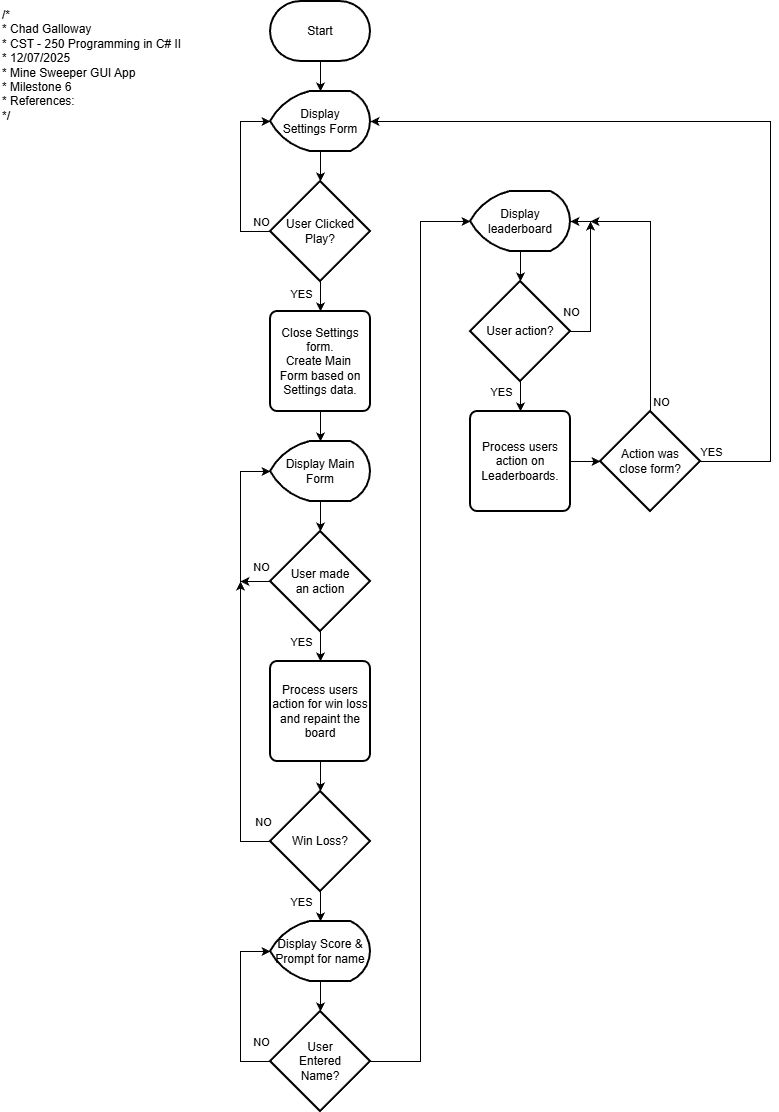

The diagram above was exported from draw.io. Its source (the exported page's mxGraphModel, read from the mxfile embedded in the PNG):
<mxGraphModel dx="1426" dy="743" grid="1" gridSize="10" guides="1" tooltips="1" connect="1" arrows="1" fold="1" page="1" pageScale="1" pageWidth="827" pageHeight="1169" math="0" shadow="0">
  <root>
    <mxCell id="WIyWlLk6GJQsqaUBKTNV-0" />
    <mxCell id="WIyWlLk6GJQsqaUBKTNV-1" parent="WIyWlLk6GJQsqaUBKTNV-0" />
    <mxCell id="cFitafj983D6sGNQqW7i-0" parent="WIyWlLk6GJQsqaUBKTNV-1" style="text;whiteSpace=wrap;html=1;" value="/*&lt;br&gt; * Chad Galloway&lt;br&gt; * CST - 250 Programming in C# II&lt;br&gt; * 12/07/2025&lt;br&gt; * Mine Sweeper GUI App&lt;br&gt; * Milestone 6&lt;br&gt; * References:&lt;br&gt; */" vertex="1">
      <mxGeometry height="140" width="210" x="20" y="20" as="geometry" />
    </mxCell>
    <mxCell id="cFitafj983D6sGNQqW7i-12" edge="1" parent="WIyWlLk6GJQsqaUBKTNV-1" source="cFitafj983D6sGNQqW7i-1" style="edgeStyle=orthogonalEdgeStyle;rounded=0;orthogonalLoop=1;jettySize=auto;html=1;" target="cFitafj983D6sGNQqW7i-2" value="">
      <mxGeometry relative="1" as="geometry" />
    </mxCell>
    <mxCell id="cFitafj983D6sGNQqW7i-1" parent="WIyWlLk6GJQsqaUBKTNV-1" style="strokeWidth=2;html=1;shape=mxgraph.flowchart.terminator;whiteSpace=wrap;" value="Start" vertex="1">
      <mxGeometry height="60" width="100" x="290" y="20" as="geometry" />
    </mxCell>
    <mxCell id="cFitafj983D6sGNQqW7i-13" edge="1" parent="WIyWlLk6GJQsqaUBKTNV-1" source="cFitafj983D6sGNQqW7i-2" style="edgeStyle=orthogonalEdgeStyle;rounded=0;orthogonalLoop=1;jettySize=auto;html=1;" target="cFitafj983D6sGNQqW7i-3" value="">
      <mxGeometry relative="1" as="geometry" />
    </mxCell>
    <mxCell id="cFitafj983D6sGNQqW7i-2" parent="WIyWlLk6GJQsqaUBKTNV-1" style="strokeWidth=2;html=1;shape=mxgraph.flowchart.display;whiteSpace=wrap;" value="Display&lt;div&gt;Settings Form&lt;/div&gt;" vertex="1">
      <mxGeometry height="60" width="100" x="290" y="110" as="geometry" />
    </mxCell>
    <mxCell id="cFitafj983D6sGNQqW7i-14" edge="1" parent="WIyWlLk6GJQsqaUBKTNV-1" source="cFitafj983D6sGNQqW7i-3" style="edgeStyle=orthogonalEdgeStyle;rounded=0;orthogonalLoop=1;jettySize=auto;html=1;entryX=0;entryY=0.5;entryDx=0;entryDy=0;entryPerimeter=0;" target="cFitafj983D6sGNQqW7i-2">
      <mxGeometry relative="1" as="geometry">
        <Array as="points">
          <mxPoint x="260" y="250" />
          <mxPoint x="260" y="140" />
        </Array>
        <mxPoint x="260" y="160" as="targetPoint" />
      </mxGeometry>
    </mxCell>
    <mxCell id="cFitafj983D6sGNQqW7i-28" connectable="0" parent="cFitafj983D6sGNQqW7i-14" style="edgeLabel;html=1;align=center;verticalAlign=middle;resizable=0;points=[];" value="NO" vertex="1">
      <mxGeometry relative="1" x="-0.3294" y="-1" as="geometry">
        <mxPoint x="19" y="17" as="offset" />
      </mxGeometry>
    </mxCell>
    <mxCell id="cFitafj983D6sGNQqW7i-15" edge="1" parent="WIyWlLk6GJQsqaUBKTNV-1" source="cFitafj983D6sGNQqW7i-3" style="edgeStyle=orthogonalEdgeStyle;rounded=0;orthogonalLoop=1;jettySize=auto;html=1;" target="cFitafj983D6sGNQqW7i-4" value="">
      <mxGeometry relative="1" as="geometry" />
    </mxCell>
    <mxCell id="cFitafj983D6sGNQqW7i-29" connectable="0" parent="cFitafj983D6sGNQqW7i-15" style="edgeLabel;html=1;align=center;verticalAlign=middle;resizable=0;points=[];" value="YES" vertex="1">
      <mxGeometry relative="1" x="0.28" y="1" as="geometry">
        <mxPoint x="-21" as="offset" />
      </mxGeometry>
    </mxCell>
    <mxCell id="cFitafj983D6sGNQqW7i-3" parent="WIyWlLk6GJQsqaUBKTNV-1" style="strokeWidth=2;html=1;shape=mxgraph.flowchart.decision;whiteSpace=wrap;" value="User Clicked&lt;div&gt;Play?&lt;/div&gt;" vertex="1">
      <mxGeometry height="100" width="100" x="290" y="200" as="geometry" />
    </mxCell>
    <mxCell id="cFitafj983D6sGNQqW7i-16" edge="1" parent="WIyWlLk6GJQsqaUBKTNV-1" source="cFitafj983D6sGNQqW7i-4" style="edgeStyle=orthogonalEdgeStyle;rounded=0;orthogonalLoop=1;jettySize=auto;html=1;" target="cFitafj983D6sGNQqW7i-5" value="">
      <mxGeometry relative="1" as="geometry" />
    </mxCell>
    <mxCell id="cFitafj983D6sGNQqW7i-4" parent="WIyWlLk6GJQsqaUBKTNV-1" style="rounded=1;whiteSpace=wrap;html=1;absoluteArcSize=1;arcSize=14;strokeWidth=2;" value="Close Settings form.&lt;div&gt;Create Main&amp;nbsp;&lt;/div&gt;&lt;div&gt;Form based on Settings data.&lt;/div&gt;" vertex="1">
      <mxGeometry height="100" width="100" x="290" y="330" as="geometry" />
    </mxCell>
    <mxCell id="cFitafj983D6sGNQqW7i-17" edge="1" parent="WIyWlLk6GJQsqaUBKTNV-1" source="cFitafj983D6sGNQqW7i-5" style="edgeStyle=orthogonalEdgeStyle;rounded=0;orthogonalLoop=1;jettySize=auto;html=1;" target="cFitafj983D6sGNQqW7i-6" value="">
      <mxGeometry relative="1" as="geometry" />
    </mxCell>
    <mxCell id="cFitafj983D6sGNQqW7i-5" parent="WIyWlLk6GJQsqaUBKTNV-1" style="strokeWidth=2;html=1;shape=mxgraph.flowchart.display;whiteSpace=wrap;" value="Display Main Form" vertex="1">
      <mxGeometry height="60" width="100" x="290" y="460" as="geometry" />
    </mxCell>
    <mxCell id="cFitafj983D6sGNQqW7i-18" edge="1" parent="WIyWlLk6GJQsqaUBKTNV-1" source="cFitafj983D6sGNQqW7i-6" style="edgeStyle=orthogonalEdgeStyle;rounded=0;orthogonalLoop=1;jettySize=auto;html=1;" target="cFitafj983D6sGNQqW7i-7" value="">
      <mxGeometry relative="1" as="geometry" />
    </mxCell>
    <mxCell id="cFitafj983D6sGNQqW7i-30" connectable="0" parent="cFitafj983D6sGNQqW7i-18" style="edgeLabel;html=1;align=center;verticalAlign=middle;resizable=0;points=[];" value="YES" vertex="1">
      <mxGeometry relative="1" x="-0.68" y="-1" as="geometry">
        <mxPoint x="-19" y="2" as="offset" />
      </mxGeometry>
    </mxCell>
    <mxCell id="cFitafj983D6sGNQqW7i-19" edge="1" parent="WIyWlLk6GJQsqaUBKTNV-1" source="cFitafj983D6sGNQqW7i-6" style="edgeStyle=orthogonalEdgeStyle;rounded=0;orthogonalLoop=1;jettySize=auto;html=1;exitX=0;exitY=0.5;exitDx=0;exitDy=0;exitPerimeter=0;entryX=0;entryY=0.5;entryDx=0;entryDy=0;entryPerimeter=0;" target="cFitafj983D6sGNQqW7i-5">
      <mxGeometry relative="1" as="geometry">
        <Array as="points">
          <mxPoint x="260" y="600" />
          <mxPoint x="260" y="490" />
        </Array>
        <mxPoint x="260" y="490" as="targetPoint" />
      </mxGeometry>
    </mxCell>
    <mxCell id="cFitafj983D6sGNQqW7i-22" edge="1" parent="WIyWlLk6GJQsqaUBKTNV-1" source="cFitafj983D6sGNQqW7i-6" style="edgeStyle=orthogonalEdgeStyle;rounded=0;orthogonalLoop=1;jettySize=auto;html=1;exitX=0;exitY=0.5;exitDx=0;exitDy=0;exitPerimeter=0;">
      <mxGeometry relative="1" as="geometry">
        <mxPoint x="260" y="600" as="targetPoint" />
      </mxGeometry>
    </mxCell>
    <mxCell id="cFitafj983D6sGNQqW7i-31" connectable="0" parent="cFitafj983D6sGNQqW7i-22" style="edgeLabel;html=1;align=center;verticalAlign=middle;resizable=0;points=[];" value="NO" vertex="1">
      <mxGeometry relative="1" x="-0.1333" y="-1" as="geometry">
        <mxPoint x="3" y="-14" as="offset" />
      </mxGeometry>
    </mxCell>
    <mxCell id="cFitafj983D6sGNQqW7i-6" parent="WIyWlLk6GJQsqaUBKTNV-1" style="strokeWidth=2;html=1;shape=mxgraph.flowchart.decision;whiteSpace=wrap;" value="User made&lt;div&gt;an action&lt;/div&gt;" vertex="1">
      <mxGeometry height="100" width="100" x="290" y="550" as="geometry" />
    </mxCell>
    <mxCell id="cFitafj983D6sGNQqW7i-20" edge="1" parent="WIyWlLk6GJQsqaUBKTNV-1" source="cFitafj983D6sGNQqW7i-7" style="edgeStyle=orthogonalEdgeStyle;rounded=0;orthogonalLoop=1;jettySize=auto;html=1;" target="cFitafj983D6sGNQqW7i-9" value="">
      <mxGeometry relative="1" as="geometry" />
    </mxCell>
    <mxCell id="cFitafj983D6sGNQqW7i-7" parent="WIyWlLk6GJQsqaUBKTNV-1" style="rounded=1;whiteSpace=wrap;html=1;absoluteArcSize=1;arcSize=14;strokeWidth=2;" value="Process users action for win loss and repaint the board" vertex="1">
      <mxGeometry height="100" width="100" x="290" y="680" as="geometry" />
    </mxCell>
    <mxCell id="cFitafj983D6sGNQqW7i-21" edge="1" parent="WIyWlLk6GJQsqaUBKTNV-1" source="cFitafj983D6sGNQqW7i-9" style="edgeStyle=orthogonalEdgeStyle;rounded=0;orthogonalLoop=1;jettySize=auto;html=1;">
      <mxGeometry relative="1" as="geometry">
        <mxPoint x="260" y="600" as="targetPoint" />
      </mxGeometry>
    </mxCell>
    <mxCell id="cFitafj983D6sGNQqW7i-32" connectable="0" parent="cFitafj983D6sGNQqW7i-21" style="edgeLabel;html=1;align=center;verticalAlign=middle;resizable=0;points=[];" value="NO" vertex="1">
      <mxGeometry relative="1" x="-0.9172" y="-1" as="geometry">
        <mxPoint x="4" y="-19" as="offset" />
      </mxGeometry>
    </mxCell>
    <mxCell id="cFitafj983D6sGNQqW7i-23" edge="1" parent="WIyWlLk6GJQsqaUBKTNV-1" source="cFitafj983D6sGNQqW7i-9" style="edgeStyle=orthogonalEdgeStyle;rounded=0;orthogonalLoop=1;jettySize=auto;html=1;" target="cFitafj983D6sGNQqW7i-10" value="">
      <mxGeometry relative="1" as="geometry" />
    </mxCell>
    <mxCell id="cFitafj983D6sGNQqW7i-33" connectable="0" parent="cFitafj983D6sGNQqW7i-23" style="edgeLabel;html=1;align=center;verticalAlign=middle;resizable=0;points=[];" value="YES" vertex="1">
      <mxGeometry relative="1" x="0.2" y="1" as="geometry">
        <mxPoint x="-21" as="offset" />
      </mxGeometry>
    </mxCell>
    <mxCell id="cFitafj983D6sGNQqW7i-9" parent="WIyWlLk6GJQsqaUBKTNV-1" style="strokeWidth=2;html=1;shape=mxgraph.flowchart.decision;whiteSpace=wrap;" value="Win Loss?" vertex="1">
      <mxGeometry height="100" width="100" x="290" y="810" as="geometry" />
    </mxCell>
    <mxCell id="cFitafj983D6sGNQqW7i-24" edge="1" parent="WIyWlLk6GJQsqaUBKTNV-1" source="cFitafj983D6sGNQqW7i-10" style="edgeStyle=orthogonalEdgeStyle;rounded=0;orthogonalLoop=1;jettySize=auto;html=1;" target="cFitafj983D6sGNQqW7i-11" value="">
      <mxGeometry relative="1" as="geometry" />
    </mxCell>
    <mxCell id="cFitafj983D6sGNQqW7i-10" parent="WIyWlLk6GJQsqaUBKTNV-1" style="strokeWidth=2;html=1;shape=mxgraph.flowchart.display;whiteSpace=wrap;" value="Display Score &amp;amp; Prompt for name" vertex="1">
      <mxGeometry height="60" width="100" x="290" y="940" as="geometry" />
    </mxCell>
    <mxCell id="cFitafj983D6sGNQqW7i-11" parent="WIyWlLk6GJQsqaUBKTNV-1" style="strokeWidth=2;html=1;shape=mxgraph.flowchart.decision;whiteSpace=wrap;" value="User&lt;div&gt;Entered&lt;/div&gt;&lt;div&gt;Name?&lt;/div&gt;" vertex="1">
      <mxGeometry height="100" width="100" x="290" y="1030" as="geometry" />
    </mxCell>
    <mxCell id="tTh1NRN_aSCvHBgAp2C6-0" edge="1" parent="WIyWlLk6GJQsqaUBKTNV-1" source="cFitafj983D6sGNQqW7i-11" style="edgeStyle=orthogonalEdgeStyle;rounded=0;orthogonalLoop=1;jettySize=auto;html=1;exitX=0;exitY=0.5;exitDx=0;exitDy=0;exitPerimeter=0;entryX=0;entryY=0.5;entryDx=0;entryDy=0;entryPerimeter=0;" target="cFitafj983D6sGNQqW7i-10">
      <mxGeometry relative="1" as="geometry">
        <Array as="points">
          <mxPoint x="260" y="1080" />
          <mxPoint x="260" y="970" />
        </Array>
      </mxGeometry>
    </mxCell>
    <mxCell id="tTh1NRN_aSCvHBgAp2C6-1" connectable="0" parent="tTh1NRN_aSCvHBgAp2C6-0" style="edgeLabel;html=1;align=center;verticalAlign=middle;resizable=0;points=[];" value="NO" vertex="1">
      <mxGeometry relative="1" x="-0.8235" y="-2" as="geometry">
        <mxPoint x="5" y="-18" as="offset" />
      </mxGeometry>
    </mxCell>
    <mxCell id="tTh1NRN_aSCvHBgAp2C6-14" edge="1" parent="WIyWlLk6GJQsqaUBKTNV-1" source="tTh1NRN_aSCvHBgAp2C6-2" style="edgeStyle=orthogonalEdgeStyle;rounded=0;orthogonalLoop=1;jettySize=auto;html=1;" target="tTh1NRN_aSCvHBgAp2C6-4" value="">
      <mxGeometry relative="1" as="geometry" />
    </mxCell>
    <mxCell id="tTh1NRN_aSCvHBgAp2C6-2" parent="WIyWlLk6GJQsqaUBKTNV-1" style="strokeWidth=2;html=1;shape=mxgraph.flowchart.display;whiteSpace=wrap;" value="Display leaderboard" vertex="1">
      <mxGeometry height="60" width="100" x="490" y="210" as="geometry" />
    </mxCell>
    <mxCell id="tTh1NRN_aSCvHBgAp2C6-3" edge="1" parent="WIyWlLk6GJQsqaUBKTNV-1" source="cFitafj983D6sGNQqW7i-11" style="edgeStyle=orthogonalEdgeStyle;rounded=0;orthogonalLoop=1;jettySize=auto;html=1;exitX=1;exitY=0.5;exitDx=0;exitDy=0;exitPerimeter=0;entryX=0;entryY=0.5;entryDx=0;entryDy=0;entryPerimeter=0;" target="tTh1NRN_aSCvHBgAp2C6-2">
      <mxGeometry relative="1" as="geometry" />
    </mxCell>
    <mxCell id="tTh1NRN_aSCvHBgAp2C6-12" edge="1" parent="WIyWlLk6GJQsqaUBKTNV-1" source="tTh1NRN_aSCvHBgAp2C6-4" style="edgeStyle=orthogonalEdgeStyle;rounded=0;orthogonalLoop=1;jettySize=auto;html=1;exitX=1;exitY=0.5;exitDx=0;exitDy=0;exitPerimeter=0;">
      <mxGeometry relative="1" as="geometry">
        <mxPoint x="610" y="240" as="targetPoint" />
      </mxGeometry>
    </mxCell>
    <mxCell id="tTh1NRN_aSCvHBgAp2C6-13" edge="1" parent="WIyWlLk6GJQsqaUBKTNV-1" source="tTh1NRN_aSCvHBgAp2C6-4" style="edgeStyle=orthogonalEdgeStyle;rounded=0;orthogonalLoop=1;jettySize=auto;html=1;" target="tTh1NRN_aSCvHBgAp2C6-7" value="">
      <mxGeometry relative="1" as="geometry" />
    </mxCell>
    <mxCell id="tTh1NRN_aSCvHBgAp2C6-19" connectable="0" parent="tTh1NRN_aSCvHBgAp2C6-13" style="edgeLabel;html=1;align=center;verticalAlign=middle;resizable=0;points=[];" value="YES" vertex="1">
      <mxGeometry relative="1" x="0.32" as="geometry">
        <mxPoint x="-20" y="-3" as="offset" />
      </mxGeometry>
    </mxCell>
    <mxCell id="tTh1NRN_aSCvHBgAp2C6-4" parent="WIyWlLk6GJQsqaUBKTNV-1" style="strokeWidth=2;html=1;shape=mxgraph.flowchart.decision;whiteSpace=wrap;" value="User action?" vertex="1">
      <mxGeometry height="100" width="100" x="490" y="300" as="geometry" />
    </mxCell>
    <mxCell id="tTh1NRN_aSCvHBgAp2C6-15" edge="1" parent="WIyWlLk6GJQsqaUBKTNV-1" source="tTh1NRN_aSCvHBgAp2C6-7" style="edgeStyle=orthogonalEdgeStyle;rounded=0;orthogonalLoop=1;jettySize=auto;html=1;" target="tTh1NRN_aSCvHBgAp2C6-10" value="">
      <mxGeometry relative="1" as="geometry" />
    </mxCell>
    <mxCell id="tTh1NRN_aSCvHBgAp2C6-7" parent="WIyWlLk6GJQsqaUBKTNV-1" style="rounded=1;whiteSpace=wrap;html=1;absoluteArcSize=1;arcSize=14;strokeWidth=2;" value="Process users action on Leaderboards." vertex="1">
      <mxGeometry height="100" width="100" x="490" y="430" as="geometry" />
    </mxCell>
    <mxCell id="tTh1NRN_aSCvHBgAp2C6-8" edge="1" parent="WIyWlLk6GJQsqaUBKTNV-1" source="tTh1NRN_aSCvHBgAp2C6-4" style="edgeStyle=orthogonalEdgeStyle;rounded=0;orthogonalLoop=1;jettySize=auto;html=1;exitX=1;exitY=0.5;exitDx=0;exitDy=0;exitPerimeter=0;entryX=1;entryY=0.5;entryDx=0;entryDy=0;entryPerimeter=0;" target="tTh1NRN_aSCvHBgAp2C6-2">
      <mxGeometry relative="1" as="geometry" />
    </mxCell>
    <mxCell id="tTh1NRN_aSCvHBgAp2C6-18" connectable="0" parent="tTh1NRN_aSCvHBgAp2C6-8" style="edgeLabel;html=1;align=center;verticalAlign=middle;resizable=0;points=[];" value="NO" vertex="1">
      <mxGeometry relative="1" x="-0.8267" y="1" as="geometry">
        <mxPoint x="-13" y="-19" as="offset" />
      </mxGeometry>
    </mxCell>
    <mxCell id="tTh1NRN_aSCvHBgAp2C6-9" edge="1" parent="WIyWlLk6GJQsqaUBKTNV-1" source="tTh1NRN_aSCvHBgAp2C6-10" style="edgeStyle=orthogonalEdgeStyle;rounded=0;orthogonalLoop=1;jettySize=auto;html=1;exitX=1;exitY=0.5;exitDx=0;exitDy=0;entryX=1;entryY=0.5;entryDx=0;entryDy=0;entryPerimeter=0;exitPerimeter=0;" target="cFitafj983D6sGNQqW7i-2">
      <mxGeometry relative="1" as="geometry">
        <Array as="points">
          <mxPoint x="790" y="480" />
          <mxPoint x="790" y="140" />
        </Array>
      </mxGeometry>
    </mxCell>
    <mxCell id="tTh1NRN_aSCvHBgAp2C6-16" connectable="0" parent="tTh1NRN_aSCvHBgAp2C6-9" style="edgeLabel;html=1;align=center;verticalAlign=middle;resizable=0;points=[];" value="YES" vertex="1">
      <mxGeometry relative="1" x="-0.9432" as="geometry">
        <mxPoint x="-13" y="-10" as="offset" />
      </mxGeometry>
    </mxCell>
    <mxCell id="tTh1NRN_aSCvHBgAp2C6-11" edge="1" parent="WIyWlLk6GJQsqaUBKTNV-1" source="tTh1NRN_aSCvHBgAp2C6-10" style="edgeStyle=orthogonalEdgeStyle;rounded=0;orthogonalLoop=1;jettySize=auto;html=1;exitX=0.5;exitY=0;exitDx=0;exitDy=0;exitPerimeter=0;">
      <mxGeometry relative="1" as="geometry">
        <Array as="points">
          <mxPoint x="670" y="240" />
        </Array>
        <mxPoint x="610" y="240" as="targetPoint" />
      </mxGeometry>
    </mxCell>
    <mxCell id="tTh1NRN_aSCvHBgAp2C6-17" connectable="0" parent="tTh1NRN_aSCvHBgAp2C6-11" style="edgeLabel;html=1;align=center;verticalAlign=middle;resizable=0;points=[];" value="NO" vertex="1">
      <mxGeometry relative="1" x="-0.816" y="-1" as="geometry">
        <mxPoint x="9" y="13" as="offset" />
      </mxGeometry>
    </mxCell>
    <mxCell id="tTh1NRN_aSCvHBgAp2C6-10" parent="WIyWlLk6GJQsqaUBKTNV-1" style="strokeWidth=2;html=1;shape=mxgraph.flowchart.decision;whiteSpace=wrap;" value="Action was&lt;div&gt;close form?&lt;/div&gt;" vertex="1">
      <mxGeometry height="100" width="100" x="620" y="430" as="geometry" />
    </mxCell>
  </root>
</mxGraphModel>